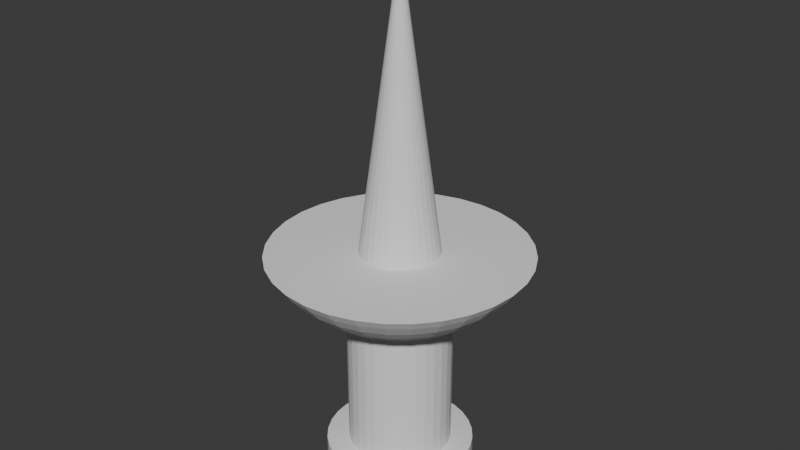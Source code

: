 # Source: Thumb_Tack.blend  (saved by Blender 5.0.119; exported with 4.5.12 LTS)
import bpy
from mathutils import Matrix  # noqa: F401  (used for matrix-valued properties, if any)

bpy.ops.wm.read_factory_settings(use_empty=True)
scene = bpy.context.scene
scene.name = 'Scene'

# ---- collections
col_collection = bpy.data.collections.new('Collection'); scene.collection.children.link(col_collection)

# ---- world
world_world = bpy.data.worlds.new('World'); scene.world = world_world
world_world.use_nodes = True; world_world.node_tree.nodes.clear()
_N = world_world.node_tree.nodes; _L = world_world.node_tree.links
n0 = _N.new('ShaderNodeOutputWorld'); n0.name = 'World Output'; n0.location = (200, 100)
n1 = _N.new('ShaderNodeBackground'); n1.name = 'Background'; n1.location = (-200, 100)
n1.inputs[0].default_value = (0.05088, 0.05088, 0.05088, 1.0)
_L.new(n1.outputs[0], n0.inputs[0])
n0.is_active_output = True
world_world.color = (0.05088, 0.05088, 0.05088)
world_world.sun_shadow_jitter_overblur = 0.0

# ---- meshes
me_cylinder = bpy.data.meshes.new('Cylinder')
me_cylinder.from_pydata([(2.837e-08, 1.0, 2.163), (2.837e-08, 1.0, 2.451), (0.1951, 0.9808, 2.163), (0.1951, 0.9808, 2.451), (0.3827, 0.9239, 2.163), (0.3827, 0.9239, 2.451), (0.5556, 0.8315, 2.163), (0.5556, 0.8315, 2.451), (0.7071, 0.7071, 2.163), (0.7071, 0.7071, 2.451), (0.8315, 0.5556, 2.163), (0.8315, 0.5556, 2.451), (0.9239, 0.3827, 2.163), (0.9239, 0.3827, 2.451), (0.9808, 0.1951, 2.163), (0.9808, 0.1951, 2.451), (1.0, -1.817e-08, 2.163), (1.0, -1.817e-08, 2.451), (0.9808, -0.1951, 2.163), (0.9808, -0.1951, 2.451), (0.9239, -0.3827, 2.163), (0.9239, -0.3827, 2.451), (0.8315, -0.5556, 2.163), (0.8315, -0.5556, 2.451), (0.7071, -0.7071, 2.163), (0.7071, -0.7071, 2.451), (0.5556, -0.8315, 2.163), (0.5556, -0.8315, 2.451), (0.3827, -0.9239, 2.163), (0.3827, -0.9239, 2.451), (0.1951, -0.9808, 2.163), (0.1951, -0.9808, 2.451), (2.837e-08, -1.0, 2.163), (2.837e-08, -1.0, 2.451), (-0.1951, -0.9808, 2.163), (-0.1951, -0.9808, 2.451), (-0.3827, -0.9239, 2.163), (-0.3827, -0.9239, 2.451), (-0.5556, -0.8315, 2.163), (-0.5556, -0.8315, 2.451), (-0.7071, -0.7071, 2.163), (-0.7071, -0.7071, 2.451), (-0.8315, -0.5556, 2.163), (-0.8315, -0.5556, 2.451), (-0.9239, -0.3827, 2.163), (-0.9239, -0.3827, 2.451), (-0.9808, -0.1951, 2.163), (-0.9808, -0.1951, 2.451), (-1.0, -1.817e-08, 2.163), (-1.0, -1.817e-08, 2.451), (-0.9808, 0.1951, 2.163), (-0.9808, 0.1951, 2.451), (-0.9239, 0.3827, 2.163), (-0.9239, 0.3827, 2.451), (-0.8315, 0.5556, 2.163), (-0.8315, 0.5556, 2.451), (-0.7071, 0.7071, 2.163), (-0.7071, 0.7071, 2.451), (-0.5556, 0.8315, 2.163), (-0.5556, 0.8315, 2.451), (-0.3827, 0.9239, 2.163), (-0.3827, 0.9239, 2.451), (-0.1951, 0.9808, 2.163), (-0.1951, 0.9808, 2.451), (2.772e-08, 0.6981, 2.141), (0.1362, 0.6847, 2.141), (0.2672, 0.645, 2.141), (0.3878, 0.5805, 2.141), (0.4936, 0.4936, 2.141), (0.5805, 0.3878, 2.141), (0.645, 0.2672, 2.141), (0.6847, 0.1362, 2.141), (0.6981, -1.133e-08, 2.141), (0.6847, -0.1362, 2.141), (0.645, -0.2672, 2.141), (0.5805, -0.3878, 2.141), (0.4936, -0.4936, 2.141), (0.3878, -0.5805, 2.141), (0.2672, -0.645, 2.141), (0.1362, -0.6847, 2.141), (2.772e-08, -0.6981, 2.141), (-0.1362, -0.6847, 2.141), (-0.2672, -0.645, 2.141), (-0.3878, -0.5805, 2.141), (-0.4936, -0.4936, 2.141), (-0.5805, -0.3878, 2.141), (-0.645, -0.2672, 2.141), (-0.6847, -0.1362, 2.141), (-0.6981, -1.133e-08, 2.141), (-0.6847, 0.1362, 2.141), (-0.645, 0.2672, 2.141), (-0.5805, 0.3878, 2.141), (-0.4936, 0.4936, 2.141), (-0.3878, 0.5805, 2.141), (-0.2672, 0.645, 2.141), (-0.1362, 0.6847, 2.141), (-1.515e-08, 0.6981, 0.1952), (0.1362, 0.6847, 0.1952), (0.2672, 0.645, 0.1952), (0.3878, 0.5805, 0.1952), (0.4936, 0.4936, 0.1952), (0.5805, 0.3878, 0.1952), (0.645, 0.2672, 0.1952), (0.6847, 0.1362, 0.1952), (0.6981, -1.133e-08, 0.1952), (0.6847, -0.1362, 0.1952), (0.645, -0.2672, 0.1952), (0.5805, -0.3878, 0.1952), (0.4936, -0.4936, 0.1952), (0.3878, -0.5805, 0.1952), (0.2672, -0.645, 0.1952), (0.1362, -0.6847, 0.1952), (-1.515e-08, -0.6981, 0.1952), (-0.1362, -0.6847, 0.1952), (-0.2672, -0.645, 0.1952), (-0.3878, -0.5805, 0.1952), (-0.4936, -0.4936, 0.1952), (-0.5805, -0.3878, 0.1952), (-0.645, -0.2672, 0.1952), (-0.6847, -0.1362, 0.1952), (-0.6981, -1.133e-08, 0.1952), (-0.6847, 0.1362, 0.1952), (-0.645, 0.2672, 0.1952), (-0.5805, 0.3878, 0.1952), (-0.4936, 0.4936, 0.1952), (-0.3878, 0.5805, 0.1952), (-0.2672, 0.645, 0.1952), (-0.1362, 0.6847, 0.1952), (-1.532e-08, 0.6981, 0.1903), (0.1362, 0.6847, 0.1903), (0.2672, 0.645, 0.1903), (0.3878, 0.5805, 0.1903), (0.4936, 0.4936, 0.1903), (0.5805, 0.3878, 0.1903), (0.645, 0.2672, 0.1903), (0.6847, 0.1362, 0.1903), (0.6981, -1.133e-08, 0.1903), (0.6847, -0.1362, 0.1903), (0.645, -0.2672, 0.1903), (0.5805, -0.3878, 0.1903), (0.4936, -0.4936, 0.1903), (0.3878, -0.5805, 0.1903), (0.2672, -0.645, 0.1903), (0.1362, -0.6847, 0.1903), (-1.532e-08, -0.6981, 0.1903), (-0.1362, -0.6847, 0.1903), (-0.2672, -0.645, 0.1903), (-0.3878, -0.5805, 0.1903), (-0.4936, -0.4936, 0.1903), (-0.5805, -0.3878, 0.1903), (-0.645, -0.2672, 0.1903), (-0.6847, -0.1362, 0.1903), (-0.6981, -1.133e-08, 0.1903), (-0.6847, 0.1362, 0.1903), (-0.645, 0.2672, 0.1903), (-0.5805, 0.3878, 0.1903), (-0.4936, 0.4936, 0.1903), (-0.3878, 0.5805, 0.1903), (-0.2672, 0.645, 0.1903), (-0.1362, 0.6847, 0.1903), (-8.357e-08, 1.735, -0.6823), (0.3386, 1.702, -0.6823), (0.6641, 1.603, -0.6823), (0.9641, 1.443, -0.6823), (1.227, 1.227, -0.6823), (1.443, 0.9641, -0.6823), (1.603, 0.6641, -0.6823), (1.702, 0.3386, -0.6823), (1.735, -2.055e-08, -0.6823), (1.702, -0.3386, -0.6823), (1.603, -0.6641, -0.6823), (1.443, -0.9641, -0.6823), (1.227, -1.227, -0.6823), (0.9641, -1.443, -0.6823), (0.6641, -1.603, -0.6823), (0.3386, -1.702, -0.6823), (-8.357e-08, -1.735, -0.6823), (-0.3386, -1.702, -0.6823), (-0.6641, -1.603, -0.6823), (-0.9641, -1.443, -0.6823), (-1.227, -1.227, -0.6823), (-1.443, -0.9641, -0.6823), (-1.603, -0.6641, -0.6823), (-1.702, -0.3386, -0.6823), (-1.735, -2.055e-08, -0.6823), (-1.702, 0.3386, -0.6823), (-1.603, 0.6641, -0.6823), (-1.443, 0.9641, -0.6823), (-1.227, 1.227, -0.6823), (-0.9641, 1.443, -0.6823), (-0.6641, 1.603, -0.6823), (-0.3386, 1.702, -0.6823), (-1.368, -0.914, -0.555), (-0.808, -0.5399, 0.04197), (-1.257, -0.8401, -0.3941), (-1.112, -0.743, -0.2242), (-0.9542, -0.6376, -0.07104), (-0.6871, -0.6871, 0.04197), (-1.163, -1.163, -0.555), (-0.8115, -0.8115, -0.07104), (-0.9457, -0.9457, -0.2242), (-1.069, -1.069, -0.3941), (1.645, -1.993e-08, -0.555), (0.9717, -1.406e-08, 0.04197), (1.512, -1.898e-08, -0.3941), (1.337, -1.747e-08, -0.2242), (1.148, -1.573e-08, -0.07104), (0.9531, 0.1896, 0.04197), (1.614, 0.321, -0.555), (1.126, 0.2239, -0.07104), (1.312, 0.2609, -0.2242), (1.483, 0.295, -0.3941), (-1.52, -0.6296, -0.555), (-0.8978, -0.3719, 0.04197), (-1.397, -0.5787, -0.3941), (-1.236, -0.5118, -0.2242), (-1.06, -0.4392, -0.07104), (1.614, -0.321, -0.555), (0.9531, -0.1896, 0.04197), (1.483, -0.295, -0.3941), (1.312, -0.2609, -0.2242), (1.126, -0.2239, -0.07104), (-1.614, -0.321, -0.555), (-0.9531, -0.1896, 0.04197), (-1.483, -0.295, -0.3941), (-1.312, -0.2609, -0.2242), (-1.126, -0.2239, -0.07104), (1.52, -0.6296, -0.555), (0.8978, -0.3719, 0.04197), (1.397, -0.5787, -0.3941), (1.236, -0.5118, -0.2242), (1.06, -0.4392, -0.07104), (-1.645, -1.993e-08, -0.555), (-0.9717, -1.406e-08, 0.04197), (-1.512, -1.898e-08, -0.3941), (-1.337, -1.747e-08, -0.2242), (-1.148, -1.573e-08, -0.07104), (1.368, -0.914, -0.555), (0.808, -0.5399, 0.04197), (1.257, -0.8401, -0.3941), (1.112, -0.743, -0.2242), (0.9542, -0.6376, -0.07104), (-1.614, 0.321, -0.555), (-0.9531, 0.1896, 0.04197), (-1.483, 0.295, -0.3941), (-1.312, 0.2609, -0.2242), (-1.126, 0.2239, -0.07104), (1.163, -1.163, -0.555), (0.6871, -0.6871, 0.04197), (1.069, -1.069, -0.3941), (0.9457, -0.9457, -0.2242), (0.8115, -0.8115, -0.07104), (-1.52, 0.6296, -0.555), (-0.8978, 0.3719, 0.04197), (-1.397, 0.5787, -0.3941), (-1.236, 0.5118, -0.2242), (-1.06, 0.4392, -0.07104), (0.914, -1.368, -0.555), (0.5399, -0.808, 0.04197), (0.8401, -1.257, -0.3941), (0.743, -1.112, -0.2242), (0.6376, -0.9542, -0.07104), (-1.368, 0.914, -0.555), (-0.808, 0.5399, 0.04197), (-1.257, 0.8401, -0.3941), (-1.112, 0.743, -0.2242), (-0.9542, 0.6376, -0.07104), (0.6296, -1.52, -0.555), (0.3719, -0.8978, 0.04197), (0.5787, -1.397, -0.3941), (0.5118, -1.236, -0.2242), (0.4392, -1.06, -0.07104), (0.321, 1.614, -0.555), (0.1896, 0.9531, 0.04197), (0.295, 1.483, -0.3941), (0.2609, 1.312, -0.2242), (0.2239, 1.126, -0.07104), (-3.002e-08, 0.9717, 0.04197), (-7.556e-08, 1.645, -0.555), (-4.02e-08, 1.148, -0.07104), (-5.242e-08, 1.337, -0.2242), (-6.488e-08, 1.512, -0.3941), (-1.163, 1.163, -0.555), (-0.6871, 0.6871, 0.04197), (-1.069, 1.069, -0.3941), (-0.9457, 0.9457, -0.2242), (-0.8115, 0.8115, -0.07104), (0.321, -1.614, -0.555), (0.1896, -0.9531, 0.04197), (0.295, -1.483, -0.3941), (0.2609, -1.312, -0.2242), (0.2239, -1.126, -0.07104), (0.6296, 1.52, -0.555), (0.3719, 0.8978, 0.04197), (0.5787, 1.397, -0.3941), (0.5118, 1.236, -0.2242), (0.4392, 1.06, -0.07104), (-0.914, 1.368, -0.555), (-0.5399, 0.808, 0.04197), (-0.8401, 1.257, -0.3941), (-0.743, 1.112, -0.2242), (-0.6376, 0.9542, -0.07104), (-7.556e-08, -1.645, -0.555), (-3.002e-08, -0.9717, 0.04197), (-6.488e-08, -1.512, -0.3941), (-5.242e-08, -1.337, -0.2242), (-4.02e-08, -1.148, -0.07104), (0.914, 1.368, -0.555), (0.5399, 0.808, 0.04197), (0.8401, 1.257, -0.3941), (0.743, 1.112, -0.2242), (0.6376, 0.9542, -0.07104), (-0.6296, 1.52, -0.555), (-0.3719, 0.8978, 0.04197), (-0.5787, 1.397, -0.3941), (-0.5118, 1.236, -0.2242), (-0.4392, 1.06, -0.07104), (-0.321, -1.614, -0.555), (-0.1896, -0.9531, 0.04197), (-0.295, -1.483, -0.3941), (-0.2609, -1.312, -0.2242), (-0.2239, -1.126, -0.07104), (1.163, 1.163, -0.555), (0.6871, 0.6871, 0.04197), (1.069, 1.069, -0.3941), (0.9457, 0.9457, -0.2242), (0.8115, 0.8115, -0.07104), (-0.321, 1.614, -0.555), (-0.1896, 0.9531, 0.04197), (-0.295, 1.483, -0.3941), (-0.2609, 1.312, -0.2242), (-0.2239, 1.126, -0.07104), (-0.6296, -1.52, -0.555), (-0.3719, -0.8978, 0.04197), (-0.5787, -1.397, -0.3941), (-0.5118, -1.236, -0.2242), (-0.4392, -1.06, -0.07104), (1.368, 0.914, -0.555), (0.808, 0.5399, 0.04197), (1.257, 0.8401, -0.3941), (1.112, 0.743, -0.2242), (0.9542, 0.6376, -0.07104), (-0.914, -1.368, -0.555), (-0.5399, -0.808, 0.04197), (-0.8401, -1.257, -0.3941), (-0.743, -1.112, -0.2242), (-0.6376, -0.9542, -0.07104), (1.52, 0.6296, -0.555), (0.8978, 0.3719, 0.04197), (1.397, 0.5787, -0.3941), (1.236, 0.5118, -0.2242), (1.06, 0.4392, -0.07104), (-7.466e-08, 0.5318, -0.6996), (0.1037, 0.5216, -0.6996), (0.2035, 0.4913, -0.6996), (0.2954, 0.4422, -0.6996), (0.376, 0.376, -0.6996), (0.4422, 0.2954, -0.6996), (0.4913, 0.2035, -0.6996), (0.5216, 0.1037, -0.6996), (0.5318, -5.979e-09, -0.6996), (0.5216, -0.1037, -0.6996), (0.4913, -0.2035, -0.6996), (0.4422, -0.2954, -0.6996), (0.376, -0.376, -0.6996), (0.2954, -0.4422, -0.6996), (0.2035, -0.4913, -0.6996), (0.1037, -0.5216, -0.6996), (-7.466e-08, -0.5318, -0.6996), (-0.1037, -0.5216, -0.6996), (-0.2035, -0.4913, -0.6996), (-0.2954, -0.4422, -0.6996), (-0.376, -0.376, -0.6996), (-0.4422, -0.2954, -0.6996), (-0.4913, -0.2035, -0.6996), (-0.5216, -0.1037, -0.6996), (-0.5318, -5.979e-09, -0.6996), (-0.5216, 0.1037, -0.6996), (-0.4913, 0.2035, -0.6996), (-0.4422, 0.2954, -0.6996), (-0.376, 0.376, -0.6996), (-0.2954, 0.4422, -0.6996), (-0.2035, 0.4913, -0.6996), (-0.1037, 0.5216, -0.6996), (3.111e-07, 0.009048, -4.556), (0.001766, 0.008874, -4.556), (0.003463, 0.008359, -4.556), (0.005027, 0.007523, -4.556), (0.006398, 0.006398, -4.556), (0.007524, 0.005027, -4.556), (0.00836, 0.003463, -4.556), (0.008875, 0.001765, -4.556), (0.009049, 9.873e-09, -4.556), (0.008875, -0.001765, -4.556), (0.00836, -0.003463, -4.556), (0.007524, -0.005027, -4.556), (0.006398, -0.006398, -4.556), (0.005027, -0.007523, -4.556), (0.003463, -0.008359, -4.556), (0.001766, -0.008874, -4.556), (3.111e-07, -0.009048, -4.556), (-0.001765, -0.008874, -4.556), (-0.003462, -0.008359, -4.556), (-0.005027, -0.007523, -4.556), (-0.006398, -0.006398, -4.556), (-0.007523, -0.005027, -4.556), (-0.008359, -0.003463, -4.556), (-0.008874, -0.001765, -4.556), (-0.009048, 9.873e-09, -4.556), (-0.008874, 0.001765, -4.556), (-0.008359, 0.003463, -4.556), (-0.007523, 0.005027, -4.556), (-0.006398, 0.006398, -4.556), (-0.005027, 0.007523, -4.556), (-0.003462, 0.008359, -4.556), (-0.001765, 0.008874, -4.556)], [], [(0, 1, 3, 2), (2, 3, 5, 4), (4, 5, 7, 6), (6, 7, 9, 8), (8, 9, 11, 10), (10, 11, 13, 12), (12, 13, 15, 14), (14, 15, 17, 16), (16, 17, 19, 18), (18, 19, 21, 20), (20, 21, 23, 22), (22, 23, 25, 24), (24, 25, 27, 26), (26, 27, 29, 28), (28, 29, 31, 30), (30, 31, 33, 32), (32, 33, 35, 34), (34, 35, 37, 36), (36, 37, 39, 38), (38, 39, 41, 40), (40, 41, 43, 42), (42, 43, 45, 44), (44, 45, 47, 46), (46, 47, 49, 48), (48, 49, 51, 50), (50, 51, 53, 52), (52, 53, 55, 54), (54, 55, 57, 56), (56, 57, 59, 58), (58, 59, 61, 60), (3, 1, 63, 61, 59, 57, 55, 53, 51, 49, 47, 45, 43, 41, 39, 37, 35, 33, 31, 29, 27, 25, 23, 21, 19, 17, 15, 13, 11, 9, 7, 5), (60, 61, 63, 62), (62, 63, 1, 0), (18, 20, 74, 73), (79, 80, 112, 111), (36, 38, 83, 82), (54, 56, 92, 91), (10, 12, 70, 69), (28, 30, 79, 78), (46, 48, 88, 87), (2, 4, 66, 65), (20, 22, 75, 74), (38, 40, 84, 83), (56, 58, 93, 92), (12, 14, 71, 70), (30, 32, 80, 79), (48, 50, 89, 88), (4, 6, 67, 66), (22, 24, 76, 75), (40, 42, 85, 84), (58, 60, 94, 93), (14, 16, 72, 71), (32, 34, 81, 80), (50, 52, 90, 89), (6, 8, 68, 67), (24, 26, 77, 76), (42, 44, 86, 85), (60, 62, 95, 94), (16, 18, 73, 72), (34, 36, 82, 81), (52, 54, 91, 90), (8, 10, 69, 68), (26, 28, 78, 77), (44, 46, 87, 86), (0, 2, 65, 64), (62, 0, 64, 95), (126, 127, 159, 158), (66, 67, 99, 98), (93, 94, 126, 125), (80, 81, 113, 112), (67, 68, 100, 99), (94, 95, 127, 126), (81, 82, 114, 113), (68, 69, 101, 100), (95, 64, 96, 127), (82, 83, 115, 114), (69, 70, 102, 101), (83, 84, 116, 115), (70, 71, 103, 102), (84, 85, 117, 116), (71, 72, 104, 103), (85, 86, 118, 117), (72, 73, 105, 104), (86, 87, 119, 118), (73, 74, 106, 105), (87, 88, 120, 119), (74, 75, 107, 106), (88, 89, 121, 120), (75, 76, 108, 107), (89, 90, 122, 121), (76, 77, 109, 108), (90, 91, 123, 122), (77, 78, 110, 109), (64, 65, 97, 96), (91, 92, 124, 123), (78, 79, 111, 110), (65, 66, 98, 97), (92, 93, 125, 124), (113, 114, 146, 145), (100, 101, 133, 132), (127, 96, 128, 159), (114, 115, 147, 146), (101, 102, 134, 133), (115, 116, 148, 147), (102, 103, 135, 134), (116, 117, 149, 148), (103, 104, 136, 135), (117, 118, 150, 149), (104, 105, 137, 136), (118, 119, 151, 150), (105, 106, 138, 137), (119, 120, 152, 151), (106, 107, 139, 138), (120, 121, 153, 152), (107, 108, 140, 139), (121, 122, 154, 153), (108, 109, 141, 140), (122, 123, 155, 154), (109, 110, 142, 141), (96, 97, 129, 128), (123, 124, 156, 155), (110, 111, 143, 142), (97, 98, 130, 129), (124, 125, 157, 156), (111, 112, 144, 143), (98, 99, 131, 130), (125, 126, 158, 157), (112, 113, 145, 144), (99, 100, 132, 131), (174, 175, 367, 366), (208, 347, 349, 211), (211, 349, 350, 210), (210, 350, 351, 209), (209, 351, 348, 207), (198, 342, 344, 201), (201, 344, 345, 200), (200, 345, 346, 199), (199, 346, 343, 197), (347, 337, 339, 349), (349, 339, 340, 350), (350, 340, 341, 351), (351, 341, 338, 348), (342, 332, 334, 344), (344, 334, 335, 345), (345, 335, 336, 346), (346, 336, 333, 343), (278, 327, 329, 281), (281, 329, 330, 280), (280, 330, 331, 279), (279, 331, 328, 277), (337, 322, 324, 339), (339, 324, 325, 340), (340, 325, 326, 341), (341, 326, 323, 338), (332, 317, 319, 334), (334, 319, 320, 335), (335, 320, 321, 336), (336, 321, 318, 333), (327, 312, 314, 329), (329, 314, 315, 330), (330, 315, 316, 331), (331, 316, 313, 328), (322, 307, 309, 324), (324, 309, 310, 325), (325, 310, 311, 326), (326, 311, 308, 323), (317, 302, 304, 319), (319, 304, 305, 320), (320, 305, 306, 321), (321, 306, 303, 318), (312, 297, 299, 314), (314, 299, 300, 315), (315, 300, 301, 316), (316, 301, 298, 313), (307, 292, 294, 309), (309, 294, 295, 310), (310, 295, 296, 311), (311, 296, 293, 308), (302, 287, 289, 304), (304, 289, 290, 305), (305, 290, 291, 306), (306, 291, 288, 303), (297, 282, 284, 299), (299, 284, 285, 300), (300, 285, 286, 301), (301, 286, 283, 298), (292, 272, 274, 294), (294, 274, 275, 295), (295, 275, 276, 296), (296, 276, 273, 293), (287, 267, 269, 289), (289, 269, 270, 290), (290, 270, 271, 291), (291, 271, 268, 288), (282, 262, 264, 284), (284, 264, 265, 285), (285, 265, 266, 286), (286, 266, 263, 283), (272, 278, 281, 274), (274, 281, 280, 275), (275, 280, 279, 276), (276, 279, 277, 273), (267, 257, 259, 269), (269, 259, 260, 270), (270, 260, 261, 271), (271, 261, 258, 268), (262, 252, 254, 264), (264, 254, 255, 265), (265, 255, 256, 266), (266, 256, 253, 263), (257, 247, 249, 259), (259, 249, 250, 260), (260, 250, 251, 261), (261, 251, 248, 258), (252, 242, 244, 254), (254, 244, 245, 255), (255, 245, 246, 256), (256, 246, 243, 253), (247, 237, 239, 249), (249, 239, 240, 250), (250, 240, 241, 251), (251, 241, 238, 248), (242, 232, 234, 244), (244, 234, 235, 245), (245, 235, 236, 246), (246, 236, 233, 243), (237, 227, 229, 239), (239, 229, 230, 240), (240, 230, 231, 241), (241, 231, 228, 238), (232, 222, 224, 234), (234, 224, 225, 235), (235, 225, 226, 236), (236, 226, 223, 233), (227, 217, 219, 229), (229, 219, 220, 230), (230, 220, 221, 231), (231, 221, 218, 228), (222, 212, 214, 224), (224, 214, 215, 225), (225, 215, 216, 226), (226, 216, 213, 223), (217, 202, 204, 219), (219, 204, 205, 220), (220, 205, 206, 221), (221, 206, 203, 218), (212, 192, 194, 214), (214, 194, 195, 215), (215, 195, 196, 216), (216, 196, 193, 213), (202, 208, 211, 204), (204, 211, 210, 205), (205, 210, 209, 206), (206, 209, 207, 203), (192, 198, 201, 194), (194, 201, 200, 195), (195, 200, 199, 196), (196, 199, 197, 193), (192, 212, 182, 181), (148, 149, 193, 197), (198, 192, 181, 180), (149, 150, 213, 193), (342, 198, 180, 179), (147, 148, 197, 343), (202, 217, 169, 168), (135, 136, 203, 207), (208, 202, 168, 167), (136, 137, 218, 203), (347, 208, 167, 166), (134, 135, 207, 348), (212, 222, 183, 182), (150, 151, 223, 213), (217, 227, 170, 169), (137, 138, 228, 218), (222, 232, 184, 183), (151, 152, 233, 223), (227, 237, 171, 170), (138, 139, 238, 228), (232, 242, 185, 184), (152, 153, 243, 233), (237, 247, 172, 171), (139, 140, 248, 238), (242, 252, 186, 185), (153, 154, 253, 243), (247, 257, 173, 172), (140, 141, 258, 248), (252, 262, 187, 186), (154, 155, 263, 253), (257, 267, 174, 173), (141, 142, 268, 258), (262, 282, 188, 187), (155, 156, 283, 263), (267, 287, 175, 174), (142, 143, 288, 268), (272, 292, 162, 161), (128, 129, 273, 277), (278, 272, 161, 160), (129, 130, 293, 273), (327, 278, 160, 191), (159, 128, 277, 328), (282, 297, 189, 188), (156, 157, 298, 283), (287, 302, 176, 175), (143, 144, 303, 288), (292, 307, 163, 162), (130, 131, 308, 293), (297, 312, 190, 189), (157, 158, 313, 298), (302, 317, 177, 176), (144, 145, 318, 303), (307, 322, 164, 163), (131, 132, 323, 308), (312, 327, 191, 190), (158, 159, 328, 313), (317, 332, 178, 177), (145, 146, 333, 318), (322, 337, 165, 164), (132, 133, 338, 323), (332, 342, 179, 178), (146, 147, 343, 333), (337, 347, 166, 165), (133, 134, 348, 338), (371, 372, 404, 403), (161, 162, 354, 353), (188, 189, 381, 380), (175, 176, 368, 367), (162, 163, 355, 354), (189, 190, 382, 381), (176, 177, 369, 368), (163, 164, 356, 355), (190, 191, 383, 382), (177, 178, 370, 369), (164, 165, 357, 356), (191, 160, 352, 383), (178, 179, 371, 370), (165, 166, 358, 357), (179, 180, 372, 371), (166, 167, 359, 358), (180, 181, 373, 372), (167, 168, 360, 359), (181, 182, 374, 373), (168, 169, 361, 360), (182, 183, 375, 374), (169, 170, 362, 361), (183, 184, 376, 375), (170, 171, 363, 362), (184, 185, 377, 376), (171, 172, 364, 363), (185, 186, 378, 377), (172, 173, 365, 364), (186, 187, 379, 378), (173, 174, 366, 365), (160, 161, 353, 352), (187, 188, 380, 379), (384, 385, 386, 387, 388, 389, 390, 391, 392, 393, 394, 395, 396, 397, 398, 399, 400, 401, 402, 403, 404, 405, 406, 407, 408, 409, 410, 411, 412, 413, 414, 415), (358, 359, 391, 390), (372, 373, 405, 404), (359, 360, 392, 391), (373, 374, 406, 405), (360, 361, 393, 392), (374, 375, 407, 406), (361, 362, 394, 393), (375, 376, 408, 407), (362, 363, 395, 394), (376, 377, 409, 408), (363, 364, 396, 395), (377, 378, 410, 409), (364, 365, 397, 396), (378, 379, 411, 410), (365, 366, 398, 397), (352, 353, 385, 384), (379, 380, 412, 411), (366, 367, 399, 398), (353, 354, 386, 385), (380, 381, 413, 412), (367, 368, 400, 399), (354, 355, 387, 386), (381, 382, 414, 413), (368, 369, 401, 400), (355, 356, 388, 387), (382, 383, 415, 414), (369, 370, 402, 401), (356, 357, 389, 388), (383, 352, 384, 415), (370, 371, 403, 402), (357, 358, 390, 389)])
_uv = me_cylinder.uv_layers.new(name='UVMap')
_uv.uv.foreach_set('vector', [1.0, 0.5, 1.0, 1.0, 0.9688, 1.0, 0.9688, 0.5, 0.9688, 0.5, 0.9688, 1.0, 0.9375, 1.0, 0.9375, 0.5, 0.9375, 0.5, 0.9375, 1.0, 0.9062, 1.0, 0.9062, 0.5, 0.9062, 0.5, 0.9062, 1.0, 0.875, 1.0, 0.875, 0.5, 0.875, 0.5, 0.875, 1.0, 0.8438, 1.0, 0.8438, 0.5, 0.8438, 0.5, 0.8438, 1.0, 0.8125, 1.0, 0.8125, 0.5, 0.8125, 0.5, 0.8125, 1.0, 0.7812, 1.0, 0.7812, 0.5, 0.7812, 0.5, 0.7812, 1.0, 0.75, 1.0, 0.75, 0.5, 0.75, 0.5, 0.75, 1.0, 0.7188, 1.0, 0.7188, 0.5, 0.7188, 0.5, 0.7188, 1.0, 0.6875, 1.0, 0.6875, 0.5, 0.6875, 0.5, 0.6875, 1.0, 0.6562, 1.0, 0.6562, 0.5, 0.6562, 0.5, 0.6562, 1.0, 0.625, 1.0, 0.625, 0.5, 0.625, 0.5, 0.625, 1.0, 0.5938, 1.0, 0.5938, 0.5, 0.5938, 0.5, 0.5938, 1.0, 0.5625, 1.0, 0.5625, 0.5, 0.5625, 0.5, 0.5625, 1.0, 0.5312, 1.0, 0.5312, 0.5, 0.5312, 0.5, 0.5312, 1.0, 0.5, 1.0, 0.5, 0.5, 0.5, 0.5, 0.5, 1.0, 0.4688, 1.0, 0.4688, 0.5, 0.4688, 0.5, 0.4688, 1.0, 0.4375, 1.0, 0.4375, 0.5, 0.4375, 0.5, 0.4375, 1.0, 0.4062, 1.0, 0.4062, 0.5, 0.4062, 0.5, 0.4062, 1.0, 0.375, 1.0, 0.375, 0.5, 0.375, 0.5, 0.375, 1.0, 0.3438, 1.0, 0.3438, 0.5, 0.3438, 0.5, 0.3438, 1.0, 0.3125, 1.0, 0.3125, 0.5, 0.3125, 0.5, 0.3125, 1.0, 0.2812, 1.0, 0.2812, 0.5, 0.2812, 0.5, 0.2812, 1.0, 0.25, 1.0, 0.25, 0.5, 0.25, 0.5, 0.25, 1.0, 0.2188, 1.0, 0.2188, 0.5, 0.2188, 0.5, 0.2188, 1.0, 0.1875, 1.0, 0.1875, 0.5, 0.1875, 0.5, 0.1875, 1.0, 0.1562, 1.0, 0.1562, 0.5, 0.1562, 0.5, 0.1562, 1.0, 0.125, 1.0, 0.125, 0.5, 0.125, 0.5, 0.125, 1.0, 0.09375, 1.0, 0.09375, 0.5, 0.09375, 0.5, 0.09375, 1.0, 0.0625, 1.0, 0.0625, 0.5, 0.2968, 0.4854, 0.25, 0.49, 0.2032, 0.4854, 0.1582, 0.4717, 0.1167, 0.4496, 0.08029, 0.4197, 0.05045, 0.3833, 0.02827, 0.3418, 0.01461, 0.2968, 0.01, 0.25, 0.01461, 0.2032, 0.02827, 0.1582, 0.05045, 0.1167, 0.08029, 0.08029, 0.1167, 0.05045, 0.1582, 0.02827, 0.2032, 0.01461, 0.25, 0.01, 0.2968, 0.01461, 0.3418, 0.02827, 0.3833, 0.05045, 0.4197, 0.08029, 0.4496, 0.1167, 0.4717, 0.1582, 0.4854, 0.2032, 0.49, 0.25, 0.4854, 0.2968, 0.4717, 0.3418, 0.4496, 0.3833, 0.4197, 0.4197, 0.3833, 0.4496, 0.3418, 0.4717, 0.0625, 0.5, 0.0625, 1.0, 0.03125, 1.0, 0.03125, 0.5, 0.03125, 0.5, 0.03125, 1.0, 0.0, 1.0, 0.0, 0.5, 0.7188, 0.5, 0.6875, 0.5, 0.6875, 0.5, 0.7188, 0.5, 0.5312, 0.5, 0.5, 0.5, 0.5, 0.5, 0.5312, 0.5, 0.4375, 0.5, 0.4062, 0.5, 0.4062, 0.5, 0.4375, 0.5, 0.1562, 0.5, 0.125, 0.5, 0.125, 0.5, 0.1562, 0.5, 0.8438, 0.5, 0.8125, 0.5, 0.8125, 0.5, 0.8438, 0.5, 0.5625, 0.5, 0.5312, 0.5, 0.5312, 0.5, 0.5625, 0.5, 0.2812, 0.5, 0.25, 0.5, 0.25, 0.5, 0.2812, 0.5, 0.9688, 0.5, 0.9375, 0.5, 0.9375, 0.5, 0.9688, 0.5, 0.6875, 0.5, 0.6562, 0.5, 0.6562, 0.5, 0.6875, 0.5, 0.4062, 0.5, 0.375, 0.5, 0.375, 0.5, 0.4062, 0.5, 0.125, 0.5, 0.09375, 0.5, 0.09375, 0.5, 0.125, 0.5, 0.8125, 0.5, 0.7812, 0.5, 0.7812, 0.5, 0.8125, 0.5, 0.5312, 0.5, 0.5, 0.5, 0.5, 0.5, 0.5312, 0.5, 0.25, 0.5, 0.2188, 0.5, 0.2188, 0.5, 0.25, 0.5, 0.9375, 0.5, 0.9062, 0.5, 0.9062, 0.5, 0.9375, 0.5, 0.6562, 0.5, 0.625, 0.5, 0.625, 0.5, 0.6562, 0.5, 0.375, 0.5, 0.3438, 0.5, 0.3438, 0.5, 0.375, 0.5, 0.09375, 0.5, 0.0625, 0.5, 0.0625, 0.5, 0.09375, 0.5, 0.7812, 0.5, 0.75, 0.5, 0.75, 0.5, 0.7812, 0.5, 0.5, 0.5, 0.4688, 0.5, 0.4688, 0.5, 0.5, 0.5, 0.2188, 0.5, 0.1875, 0.5, 0.1875, 0.5, 0.2188, 0.5, 0.9062, 0.5, 0.875, 0.5, 0.875, 0.5, 0.9062, 0.5, 0.625, 0.5, 0.5938, 0.5, 0.5938, 0.5, 0.625, 0.5, 0.3438, 0.5, 0.3125, 0.5, 0.3125, 0.5, 0.3438, 0.5, 0.0625, 0.5, 0.03125, 0.5, 0.03125, 0.5, 0.0625, 0.5, 0.75, 0.5, 0.7188, 0.5, 0.7188, 0.5, 0.75, 0.5, 0.4688, 0.5, 0.4375, 0.5, 0.4375, 0.5, 0.4688, 0.5, 0.1875, 0.5, 0.1562, 0.5, 0.1562, 0.5, 0.1875, 0.5, 0.875, 0.5, 0.8438, 0.5, 0.8438, 0.5, 0.875, 0.5, 0.5938, 0.5, 0.5625, 0.5, 0.5625, 0.5, 0.5938, 0.5, 0.3125, 0.5, 0.2812, 0.5, 0.2812, 0.5, 0.3125, 0.5, 1.0, 0.5, 0.9688, 0.5, 0.9688, 0.5, 1.0, 0.5, 0.03125, 0.5, 0.0, 0.5, 0.0, 0.5, 0.03125, 0.5, 0.0625, 0.5, 0.03125, 0.5, 0.03125, 0.5, 0.0625, 0.5, 0.9375, 0.5, 0.9062, 0.5, 0.9062, 0.5, 0.9375, 0.5, 0.09375, 0.5, 0.0625, 0.5, 0.0625, 0.5, 0.09375, 0.5, 0.5, 0.5, 0.4688, 0.5, 0.4688, 0.5, 0.5, 0.5, 0.9062, 0.5, 0.875, 0.5, 0.875, 0.5, 0.9062, 0.5, 0.0625, 0.5, 0.03125, 0.5, 0.03125, 0.5, 0.0625, 0.5, 0.4688, 0.5, 0.4375, 0.5, 0.4375, 0.5, 0.4688, 0.5, 0.875, 0.5, 0.8438, 0.5, 0.8438, 0.5, 0.875, 0.5, 0.03125, 0.5, 0.0, 0.5, 0.0, 0.5, 0.03125, 0.5, 0.4375, 0.5, 0.4062, 0.5, 0.4062, 0.5, 0.4375, 0.5, 0.8438, 0.5, 0.8125, 0.5, 0.8125, 0.5, 0.8438, 0.5, 0.4062, 0.5, 0.375, 0.5, 0.375, 0.5, 0.4062, 0.5, 0.8125, 0.5, 0.7812, 0.5, 0.7812, 0.5, 0.8125, 0.5, 0.375, 0.5, 0.3438, 0.5, 0.3438, 0.5, 0.375, 0.5, 0.7812, 0.5, 0.75, 0.5, 0.75, 0.5, 0.7812, 0.5, 0.3438, 0.5, 0.3125, 0.5, 0.3125, 0.5, 0.3438, 0.5, 0.75, 0.5, 0.7188, 0.5, 0.7188, 0.5, 0.75, 0.5, 0.3125, 0.5, 0.2812, 0.5, 0.2812, 0.5, 0.3125, 0.5, 0.7188, 0.5, 0.6875, 0.5, 0.6875, 0.5, 0.7188, 0.5, 0.2812, 0.5, 0.25, 0.5, 0.25, 0.5, 0.2812, 0.5, 0.6875, 0.5, 0.6562, 0.5, 0.6562, 0.5, 0.6875, 0.5, 0.25, 0.5, 0.2188, 0.5, 0.2188, 0.5, 0.25, 0.5, 0.6562, 0.5, 0.625, 0.5, 0.625, 0.5, 0.6562, 0.5, 0.2188, 0.5, 0.1875, 0.5, 0.1875, 0.5, 0.2188, 0.5, 0.625, 0.5, 0.5938, 0.5, 0.5938, 0.5, 0.625, 0.5, 0.1875, 0.5, 0.1562, 0.5, 0.1562, 0.5, 0.1875, 0.5, 0.5938, 0.5, 0.5625, 0.5, 0.5625, 0.5, 0.5938, 0.5, 1.0, 0.5, 0.9688, 0.5, 0.9688, 0.5, 1.0, 0.5, 0.1562, 0.5, 0.125, 0.5, 0.125, 0.5, 0.1562, 0.5, 0.5625, 0.5, 0.5312, 0.5, 0.5312, 0.5, 0.5625, 0.5, 0.9688, 0.5, 0.9375, 0.5, 0.9375, 0.5, 0.9688, 0.5, 0.125, 0.5, 0.09375, 0.5, 0.09375, 0.5, 0.125, 0.5, 0.4688, 0.5, 0.4375, 0.5, 0.4375, 0.5, 0.4688, 0.5, 0.875, 0.5, 0.8438, 0.5, 0.8438, 0.5, 0.875, 0.5, 0.03125, 0.5, 0.0, 0.5, 0.0, 0.5, 0.03125, 0.5, 0.4375, 0.5, 0.4062, 0.5, 0.4062, 0.5, 0.4375, 0.5, 0.8438, 0.5, 0.8125, 0.5, 0.8125, 0.5, 0.8438, 0.5, 0.4062, 0.5, 0.375, 0.5, 0.375, 0.5, 0.4062, 0.5, 0.8125, 0.5, 0.7812, 0.5, 0.7812, 0.5, 0.8125, 0.5, 0.375, 0.5, 0.3438, 0.5, 0.3438, 0.5, 0.375, 0.5, 0.7812, 0.5, 0.75, 0.5, 0.75, 0.5, 0.7812, 0.5, 0.3438, 0.5, 0.3125, 0.5, 0.3125, 0.5, 0.3438, 0.5, 0.75, 0.5, 0.7188, 0.5, 0.7188, 0.5, 0.75, 0.5, 0.3125, 0.5, 0.2812, 0.5, 0.2812, 0.5, 0.3125, 0.5, 0.7188, 0.5, 0.6875, 0.5, 0.6875, 0.5, 0.7188, 0.5, 0.2812, 0.5, 0.25, 0.5, 0.25, 0.5, 0.2812, 0.5, 0.6875, 0.5, 0.6562, 0.5, 0.6562, 0.5, 0.6875, 0.5, 0.25, 0.5, 0.2188, 0.5, 0.2188, 0.5, 0.25, 0.5, 0.6562, 0.5, 0.625, 0.5, 0.625, 0.5, 0.6562, 0.5, 0.2188, 0.5, 0.1875, 0.5, 0.1875, 0.5, 0.2188, 0.5, 0.625, 0.5, 0.5938, 0.5, 0.5938, 0.5, 0.625, 0.5, 0.1875, 0.5, 0.1562, 0.5, 0.1562, 0.5, 0.1875, 0.5, 0.5938, 0.5, 0.5625, 0.5, 0.5625, 0.5, 0.5938, 0.5, 1.0, 0.5, 0.9688, 0.5, 0.9688, 0.5, 1.0, 0.5, 0.1562, 0.5, 0.125, 0.5, 0.125, 0.5, 0.1562, 0.5, 0.5625, 0.5, 0.5312, 0.5, 0.5312, 0.5, 0.5625, 0.5, 0.9688, 0.5, 0.9375, 0.5, 0.9375, 0.5, 0.9688, 0.5, 0.125, 0.5, 0.09375, 0.5, 0.09375, 0.5, 0.125, 0.5, 0.5312, 0.5, 0.5, 0.5, 0.5, 0.5, 0.5312, 0.5, 0.9375, 0.5, 0.9062, 0.5, 0.9062, 0.5, 0.9375, 0.5, 0.09375, 0.5, 0.0625, 0.5, 0.0625, 0.5, 0.09375, 0.5, 0.5, 0.5, 0.4688, 0.5, 0.4688, 0.5, 0.5, 0.5, 0.9062, 0.5, 0.875, 0.5, 0.875, 0.5, 0.9062, 0.5, 0.5625, 0.5, 0.5312, 0.5, 0.5312, 0.5, 0.5625, 0.5, 0.7812, 0.5, 0.8125, 0.5, 0.8125, 0.5, 0.7812, 0.5, 0.7812, 0.5, 0.8125, 0.5, 0.8125, 0.5, 0.7812, 0.5, 0.7812, 0.5, 0.8125, 0.5, 0.8125, 0.5, 0.7812, 0.5, 0.7812, 0.5, 0.8125, 0.5, 0.8125, 0.5, 0.7812, 0.5, 0.375, 0.5, 0.4062, 0.5, 0.4062, 0.5, 0.375, 0.5, 0.375, 0.5, 0.4062, 0.5, 0.4062, 0.5, 0.375, 0.5, 0.375, 0.5, 0.4062, 0.5, 0.4062, 0.5, 0.375, 0.5, 0.375, 0.5, 0.4062, 0.5, 0.4062, 0.5, 0.375, 0.5, 0.8125, 0.5, 0.8438, 0.5, 0.8437, 0.5, 0.8125, 0.5, 0.8125, 0.5, 0.8437, 0.5, 0.8438, 0.5, 0.8125, 0.5, 0.8125, 0.5, 0.8438, 0.5, 0.8438, 0.5, 0.8125, 0.5, 0.8125, 0.5, 0.8438, 0.5, 0.8438, 0.5, 0.8125, 0.5, 0.4062, 0.5, 0.4375, 0.5, 0.4375, 0.5, 0.4062, 0.5, 0.4062, 0.5, 0.4375, 0.5, 0.4375, 0.5, 0.4062, 0.5, 0.4062, 0.5, 0.4375, 0.5, 0.4375, 0.5, 0.4062, 0.5, 0.4062, 0.5, 0.4375, 0.5, 0.4375, 0.5, 0.4062, 0.5, 0.0, 0.5, 0.03125, 0.5, 0.03125, 0.5, 0.0001295, 0.5, 0.0001295, 0.5, 0.03125, 0.5, 0.03125, 0.5, 0.0004639, 0.5, 0.0004639, 0.5, 0.03125, 0.5, 0.03125, 0.5, 0.0001022, 0.5, 0.0001022, 0.5, 0.03125, 0.5, 0.03125, 0.5, 0.0, 0.5, 0.8438, 0.5, 0.875, 0.5, 0.875, 0.5, 0.8437, 0.5, 0.8437, 0.5, 0.875, 0.5, 0.875, 0.5, 0.8438, 0.5, 0.8438, 0.5, 0.875, 0.5, 0.875, 0.5, 0.8438, 0.5, 0.8438, 0.5, 0.875, 0.5, 0.875, 0.5, 0.8438, 0.5, 0.4375, 0.5, 0.4688, 0.5, 0.4688, 0.5, 0.4375, 0.5, 0.4375, 0.5, 0.4688, 0.5, 0.4687, 0.5, 0.4375, 0.5, 0.4375, 0.5, 0.4687, 0.5, 0.4688, 0.5, 0.4375, 0.5, 0.4375, 0.5, 0.4688, 0.5, 0.4688, 0.5, 0.4375, 0.5, 0.03125, 0.5, 0.0625, 0.5, 0.0625, 0.5, 0.03125, 0.5, 0.03125, 0.5, 0.0625, 0.5, 0.0625, 0.5, 0.03125, 0.5, 0.03125, 0.5, 0.0625, 0.5, 0.0625, 0.5, 0.03125, 0.5, 0.03125, 0.5, 0.0625, 0.5, 0.0625, 0.5, 0.03125, 0.5, 0.875, 0.5, 0.9062, 0.5, 0.9062, 0.5, 0.875, 0.5, 0.875, 0.5, 0.9062, 0.5, 0.9062, 0.5, 0.875, 0.5, 0.875, 0.5, 0.9062, 0.5, 0.9062, 0.5, 0.875, 0.5, 0.875, 0.5, 0.9062, 0.5, 0.9062, 0.5, 0.875, 0.5, 0.4688, 0.5, 0.5, 0.5, 0.5, 0.5, 0.4688, 0.5, 0.4688, 0.5, 0.5, 0.5, 0.5, 0.5, 0.4687, 0.5, 0.4687, 0.5, 0.5, 0.5, 0.5, 0.5, 0.4688, 0.5, 0.4688, 0.5, 0.5, 0.5, 0.5, 0.5, 0.4688, 0.5, 0.0625, 0.5, 0.09375, 0.5, 0.09375, 0.5, 0.0625, 0.5, 0.0625, 0.5, 0.09375, 0.5, 0.09375, 0.5, 0.0625, 0.5, 0.0625, 0.5, 0.09375, 0.5, 0.09375, 0.5, 0.0625, 0.5, 0.0625, 0.5, 0.09375, 0.5, 0.09375, 0.5, 0.0625, 0.5, 0.9062, 0.5, 0.9375, 0.5, 0.9375, 0.5, 0.9062, 0.5, 0.9062, 0.5, 0.9375, 0.5, 0.9375, 0.5, 0.9062, 0.5, 0.9062, 0.5, 0.9375, 0.5, 0.9375, 0.5, 0.9062, 0.5, 0.9062, 0.5, 0.9375, 0.5, 0.9375, 0.5, 0.9062, 0.5, 0.5, 0.5, 0.5312, 0.5, 0.5313, 0.5, 0.5, 0.5, 0.5, 0.5, 0.5313, 0.5, 0.5312, 0.5, 0.5, 0.5, 0.5, 0.5, 0.5312, 0.5, 0.5312, 0.5, 0.5, 0.5, 0.5, 0.5, 0.5312, 0.5, 0.5312, 0.5, 0.5, 0.5, 0.09375, 0.5, 0.125, 0.5, 0.125, 0.5, 0.09375, 0.5, 0.09375, 0.5, 0.125, 0.5, 0.125, 0.5, 0.09375, 0.5, 0.09375, 0.5, 0.125, 0.5, 0.125, 0.5, 0.09375, 0.5, 0.09375, 0.5, 0.125, 0.5, 0.125, 0.5, 0.09375, 0.5, 0.9375, 0.5, 0.9688, 0.5, 0.9687, 0.5, 0.9375, 0.5, 0.9375, 0.5, 0.9687, 0.5, 0.9687, 0.5, 0.9375, 0.5, 0.9375, 0.5, 0.9687, 0.5, 0.9688, 0.5, 0.9375, 0.5, 0.9375, 0.5, 0.9688, 0.5, 0.9687, 0.5, 0.9375, 0.5, 0.5312, 0.5, 0.5625, 0.5, 0.5625, 0.5, 0.5313, 0.5, 0.5313, 0.5, 0.5625, 0.5, 0.5625, 0.5, 0.5312, 0.5, 0.5312, 0.5, 0.5625, 0.5, 0.5625, 0.5, 0.5312, 0.5, 0.5312, 0.5, 0.5625, 0.5, 0.5625, 0.5, 0.5312, 0.5, 0.125, 0.5, 0.1562, 0.5, 0.1562, 0.5, 0.125, 0.5, 0.125, 0.5, 0.1562, 0.5, 0.1562, 0.5, 0.125, 0.5, 0.125, 0.5, 0.1562, 0.5, 0.1563, 0.5, 0.125, 0.5, 0.125, 0.5, 0.1563, 0.5, 0.1562, 0.5, 0.125, 0.5, 0.9688, 0.5, 1.0, 0.5, 0.9999, 0.5, 0.9687, 0.5, 0.9687, 0.5, 0.9999, 0.5, 0.9995, 0.5, 0.9687, 0.5, 0.9687, 0.5, 0.9995, 0.5, 0.9999, 0.5, 0.9688, 0.5, 0.9688, 0.5, 0.9999, 0.5, 1.0, 0.5, 0.9687, 0.5, 0.5625, 0.5, 0.5938, 0.5, 0.5938, 0.5, 0.5625, 0.5, 0.5625, 0.5, 0.5938, 0.5, 0.5938, 0.5, 0.5625, 0.5, 0.5625, 0.5, 0.5938, 0.5, 0.5938, 0.5, 0.5625, 0.5, 0.5625, 0.5, 0.5938, 0.5, 0.5938, 0.5, 0.5625, 0.5, 0.1562, 0.5, 0.1875, 0.5, 0.1875, 0.5, 0.1562, 0.5, 0.1562, 0.5, 0.1875, 0.5, 0.1875, 0.5, 0.1562, 0.5, 0.1562, 0.5, 0.1875, 0.5, 0.1875, 0.5, 0.1563, 0.5, 0.1563, 0.5, 0.1875, 0.5, 0.1875, 0.5, 0.1562, 0.5, 0.5938, 0.5, 0.625, 0.5, 0.625, 0.5, 0.5938, 0.5, 0.5938, 0.5, 0.625, 0.5, 0.625, 0.5, 0.5938, 0.5, 0.5938, 0.5, 0.625, 0.5, 0.625, 0.5, 0.5938, 0.5, 0.5938, 0.5, 0.625, 0.5, 0.625, 0.5, 0.5938, 0.5, 0.1875, 0.5, 0.2188, 0.5, 0.2188, 0.5, 0.1875, 0.5, 0.1875, 0.5, 0.2188, 0.5, 0.2188, 0.5, 0.1875, 0.5, 0.1875, 0.5, 0.2188, 0.5, 0.2188, 0.5, 0.1875, 0.5, 0.1875, 0.5, 0.2188, 0.5, 0.2188, 0.5, 0.1875, 0.5, 0.625, 0.5, 0.6562, 0.5, 0.6563, 0.5, 0.625, 0.5, 0.625, 0.5, 0.6563, 0.5, 0.6563, 0.5, 0.625, 0.5, 0.625, 0.5, 0.6563, 0.5, 0.6562, 0.5, 0.625, 0.5, 0.625, 0.5, 0.6562, 0.5, 0.6562, 0.5, 0.625, 0.5, 0.2188, 0.5, 0.25, 0.5, 0.25, 0.5, 0.2188, 0.5, 0.2188, 0.5, 0.25, 0.5, 0.25, 0.5, 0.2188, 0.5, 0.2188, 0.5, 0.25, 0.5, 0.25, 0.5, 0.2188, 0.5, 0.2188, 0.5, 0.25, 0.5, 0.25, 0.5, 0.2188, 0.5, 0.6562, 0.5, 0.6875, 0.5, 0.6875, 0.5, 0.6563, 0.5, 0.6563, 0.5, 0.6875, 0.5, 0.6875, 0.5, 0.6563, 0.5, 0.6563, 0.5, 0.6875, 0.5, 0.6875, 0.5, 0.6562, 0.5, 0.6562, 0.5, 0.6875, 0.5, 0.6875, 0.5, 0.6562, 0.5, 0.25, 0.5, 0.2812, 0.5, 0.2812, 0.5, 0.25, 0.5, 0.25, 0.5, 0.2812, 0.5, 0.2813, 0.5, 0.25, 0.5, 0.25, 0.5, 0.2813, 0.5, 0.2812, 0.5, 0.25, 0.5, 0.25, 0.5, 0.2812, 0.5, 0.2812, 0.5, 0.25, 0.5, 0.6875, 0.5, 0.7188, 0.5, 0.7187, 0.5, 0.6875, 0.5, 0.6875, 0.5, 0.7187, 0.5, 0.7188, 0.5, 0.6875, 0.5, 0.6875, 0.5, 0.7188, 0.5, 0.7188, 0.5, 0.6875, 0.5, 0.6875, 0.5, 0.7188, 0.5, 0.7188, 0.5, 0.6875, 0.5, 0.2812, 0.5, 0.3125, 0.5, 0.3125, 0.5, 0.2812, 0.5, 0.2812, 0.5, 0.3125, 0.5, 0.3125, 0.5, 0.2813, 0.5, 0.2813, 0.5, 0.3125, 0.5, 0.3125, 0.5, 0.2812, 0.5, 0.2812, 0.5, 0.3125, 0.5, 0.3125, 0.5, 0.2812, 0.5, 0.7188, 0.5, 0.75, 0.5, 0.75, 0.5, 0.7187, 0.5, 0.7187, 0.5, 0.75, 0.5, 0.75, 0.5, 0.7188, 0.5, 0.7188, 0.5, 0.75, 0.5, 0.75, 0.5, 0.7188, 0.5, 0.7188, 0.5, 0.75, 0.5, 0.75, 0.5, 0.7188, 0.5, 0.3125, 0.5, 0.3438, 0.5, 0.3438, 0.5, 0.3125, 0.5, 0.3125, 0.5, 0.3438, 0.5, 0.3438, 0.5, 0.3125, 0.5, 0.3125, 0.5, 0.3438, 0.5, 0.3438, 0.5, 0.3125, 0.5, 0.3125, 0.5, 0.3438, 0.5, 0.3438, 0.5, 0.3125, 0.5, 0.75, 0.5, 0.7812, 0.5, 0.7812, 0.5, 0.75, 0.5, 0.75, 0.5, 0.7812, 0.5, 0.7812, 0.5, 0.75, 0.5, 0.75, 0.5, 0.7812, 0.5, 0.7812, 0.5, 0.75, 0.5, 0.75, 0.5, 0.7812, 0.5, 0.7812, 0.5, 0.75, 0.5, 0.3438, 0.5, 0.375, 0.5, 0.375, 0.5, 0.3438, 0.5, 0.3438, 0.5, 0.375, 0.5, 0.375, 0.5, 0.3438, 0.5, 0.3438, 0.5, 0.375, 0.5, 0.375, 0.5, 0.3438, 0.5, 0.3438, 0.5, 0.375, 0.5, 0.375, 0.5, 0.3438, 0.5, 0.3438, 0.5, 0.3125, 0.5, 0.3125, 0.5, 0.3438, 0.5, 0.375, 0.5, 0.3438, 0.5, 0.3438, 0.5, 0.375, 0.5, 0.375, 0.5, 0.3438, 0.5, 0.3438, 0.5, 0.375, 0.5, 0.3438, 0.5, 0.3125, 0.5, 0.3125, 0.5, 0.3438, 0.5, 0.4062, 0.5, 0.375, 0.5, 0.375, 0.5, 0.4062, 0.5, 0.4062, 0.5, 0.375, 0.5, 0.375, 0.5, 0.4062, 0.5, 0.75, 0.5, 0.7188, 0.5, 0.7188, 0.5, 0.75, 0.5, 0.7812, 0.5, 0.75, 0.5, 0.75, 0.5, 0.7812, 0.5, 0.7812, 0.5, 0.75, 0.5, 0.75, 0.5, 0.7812, 0.5, 0.75, 0.5, 0.7188, 0.5, 0.7188, 0.5, 0.75, 0.5, 0.8125, 0.5, 0.7812, 0.5, 0.7812, 0.5, 0.8125, 0.5, 0.8125, 0.5, 0.7812, 0.5, 0.7812, 0.5, 0.8125, 0.5, 0.3125, 0.5, 0.2812, 0.5, 0.2812, 0.5, 0.3125, 0.5, 0.3125, 0.5, 0.2812, 0.5, 0.2812, 0.5, 0.3125, 0.5, 0.7188, 0.5, 0.6875, 0.5, 0.6875, 0.5, 0.7188, 0.5, 0.7188, 0.5, 0.6875, 0.5, 0.6875, 0.5, 0.7188, 0.5, 0.2812, 0.5, 0.25, 0.5, 0.25, 0.5, 0.2812, 0.5, 0.2812, 0.5, 0.25, 0.5, 0.25, 0.5, 0.2812, 0.5, 0.6875, 0.5, 0.6562, 0.5, 0.6562, 0.5, 0.6875, 0.5, 0.6875, 0.5, 0.6562, 0.5, 0.6562, 0.5, 0.6875, 0.5, 0.25, 0.5, 0.2188, 0.5, 0.2188, 0.5, 0.25, 0.5, 0.25, 0.5, 0.2188, 0.5, 0.2188, 0.5, 0.25, 0.5, 0.6562, 0.5, 0.625, 0.5, 0.625, 0.5, 0.6562, 0.5, 0.6562, 0.5, 0.625, 0.5, 0.625, 0.5, 0.6562, 0.5, 0.2188, 0.5, 0.1875, 0.5, 0.1875, 0.5, 0.2188, 0.5, 0.2188, 0.5, 0.1875, 0.5, 0.1875, 0.5, 0.2188, 0.5, 0.625, 0.5, 0.5938, 0.5, 0.5938, 0.5, 0.625, 0.5, 0.625, 0.5, 0.5938, 0.5, 0.5938, 0.5, 0.625, 0.5, 0.1875, 0.5, 0.1562, 0.5, 0.1562, 0.5, 0.1875, 0.5, 0.1875, 0.5, 0.1562, 0.5, 0.1562, 0.5, 0.1875, 0.5, 0.5938, 0.5, 0.5625, 0.5, 0.5625, 0.5, 0.5938, 0.5, 0.5938, 0.5, 0.5625, 0.5, 0.5625, 0.5, 0.5938, 0.5, 0.1562, 0.5, 0.125, 0.5, 0.125, 0.5, 0.1562, 0.5, 0.1562, 0.5, 0.125, 0.5, 0.125, 0.5, 0.1562, 0.5, 0.5625, 0.5, 0.5312, 0.5, 0.5312, 0.5, 0.5625, 0.5, 0.5625, 0.5, 0.5312, 0.5, 0.5312, 0.5, 0.5625, 0.5, 0.9688, 0.5, 0.9375, 0.5, 0.9375, 0.5, 0.9688, 0.5, 1.0, 0.5, 0.9688, 0.5, 0.9687, 0.5, 1.0, 0.5, 1.0, 0.5, 0.9688, 0.5, 0.9688, 0.5, 1.0, 0.5, 0.9688, 0.5, 0.9375, 0.5, 0.9375, 0.5, 0.9687, 0.5, 0.03125, 0.5, 0.0, 0.5, 0.0, 0.5, 0.03125, 0.5, 0.03125, 0.5, 0.0, 0.5, 0.0, 0.5, 0.03125, 0.5, 0.125, 0.5, 0.09375, 0.5, 0.09375, 0.5, 0.125, 0.5, 0.125, 0.5, 0.09375, 0.5, 0.09375, 0.5, 0.125, 0.5, 0.5312, 0.5, 0.5, 0.5, 0.5, 0.5, 0.5312, 0.5, 0.5312, 0.5, 0.5, 0.5, 0.5, 0.5, 0.5312, 0.5, 0.9375, 0.5, 0.9062, 0.5, 0.9062, 0.5, 0.9375, 0.5, 0.9375, 0.5, 0.9062, 0.5, 0.9062, 0.5, 0.9375, 0.5, 0.09375, 0.5, 0.0625, 0.5, 0.0625, 0.5, 0.09375, 0.5, 0.09375, 0.5, 0.0625, 0.5, 0.0625, 0.5, 0.09375, 0.5, 0.5, 0.5, 0.4688, 0.5, 0.4688, 0.5, 0.5, 0.5, 0.5, 0.5, 0.4688, 0.5, 0.4688, 0.5, 0.5, 0.5, 0.9062, 0.5, 0.875, 0.5, 0.875, 0.5, 0.9062, 0.5, 0.9062, 0.5, 0.875, 0.5, 0.875, 0.5, 0.9062, 0.5, 0.0625, 0.5, 0.03125, 0.5, 0.03125, 0.5, 0.0625, 0.5, 0.0625, 0.5, 0.03125, 0.5, 0.03125, 0.5, 0.0625, 0.5, 0.4688, 0.5, 0.4375, 0.5, 0.4375, 0.5, 0.4688, 0.5, 0.4688, 0.5, 0.4375, 0.5, 0.4375, 0.5, 0.4688, 0.5, 0.875, 0.5, 0.8438, 0.5, 0.8438, 0.5, 0.875, 0.5, 0.875, 0.5, 0.8438, 0.5, 0.8438, 0.5, 0.875, 0.5, 0.4375, 0.5, 0.4062, 0.5, 0.4062, 0.5, 0.4375, 0.5, 0.4375, 0.5, 0.4062, 0.5, 0.4062, 0.5, 0.4375, 0.5, 0.8438, 0.5, 0.8125, 0.5, 0.8125, 0.5, 0.8438, 0.5, 0.8438, 0.5, 0.8125, 0.5, 0.8125, 0.5, 0.8438, 0.5, 0.4062, 0.5, 0.375, 0.5, 0.375, 0.5, 0.4062, 0.5, 0.9688, 0.5, 0.9375, 0.5, 0.9375, 0.5, 0.9688, 0.5, 0.125, 0.5, 0.09375, 0.5, 0.09375, 0.5, 0.125, 0.5, 0.5312, 0.5, 0.5, 0.5, 0.5, 0.5, 0.5312, 0.5, 0.9375, 0.5, 0.9062, 0.5, 0.9062, 0.5, 0.9375, 0.5, 0.09375, 0.5, 0.0625, 0.5, 0.0625, 0.5, 0.09375, 0.5, 0.5, 0.5, 0.4688, 0.5, 0.4688, 0.5, 0.5, 0.5, 0.9062, 0.5, 0.875, 0.5, 0.875, 0.5, 0.9062, 0.5, 0.0625, 0.5, 0.03125, 0.5, 0.03125, 0.5, 0.0625, 0.5, 0.4688, 0.5, 0.4375, 0.5, 0.4375, 0.5, 0.4688, 0.5, 0.875, 0.5, 0.8438, 0.5, 0.8438, 0.5, 0.875, 0.5, 0.03125, 0.5, 0.0, 0.5, 0.0, 0.5, 0.03125, 0.5, 0.4375, 0.5, 0.4062, 0.5, 0.4062, 0.5, 0.4375, 0.5, 0.8438, 0.5, 0.8125, 0.5, 0.8125, 0.5, 0.8438, 0.5, 0.4062, 0.5, 0.375, 0.5, 0.375, 0.5, 0.4062, 0.5, 0.8125, 0.5, 0.7812, 0.5, 0.7812, 0.5, 0.8125, 0.5, 0.375, 0.5, 0.3438, 0.5, 0.3438, 0.5, 0.375, 0.5, 0.7812, 0.5, 0.75, 0.5, 0.75, 0.5, 0.7812, 0.5, 0.3438, 0.5, 0.3125, 0.5, 0.3125, 0.5, 0.3438, 0.5, 0.75, 0.5, 0.7188, 0.5, 0.7188, 0.5, 0.75, 0.5, 0.3125, 0.5, 0.2812, 0.5, 0.2812, 0.5, 0.3125, 0.5, 0.7188, 0.5, 0.6875, 0.5, 0.6875, 0.5, 0.7188, 0.5, 0.2812, 0.5, 0.25, 0.5, 0.25, 0.5, 0.2812, 0.5, 0.6875, 0.5, 0.6562, 0.5, 0.6562, 0.5, 0.6875, 0.5, 0.25, 0.5, 0.2188, 0.5, 0.2188, 0.5, 0.25, 0.5, 0.6562, 0.5, 0.625, 0.5, 0.625, 0.5, 0.6562, 0.5, 0.2188, 0.5, 0.1875, 0.5, 0.1875, 0.5, 0.2188, 0.5, 0.625, 0.5, 0.5938, 0.5, 0.5938, 0.5, 0.625, 0.5, 0.1875, 0.5, 0.1562, 0.5, 0.1562, 0.5, 0.1875, 0.5, 0.5938, 0.5, 0.5625, 0.5, 0.5625, 0.5, 0.5938, 0.5, 1.0, 0.5, 0.9688, 0.5, 0.9688, 0.5, 1.0, 0.5, 0.1562, 0.5, 0.125, 0.5, 0.125, 0.5, 0.1562, 0.5, 0.75, 0.49, 0.7968, 0.4854, 0.8418, 0.4717, 0.8833, 0.4496, 0.9197, 0.4197, 0.9496, 0.3833, 0.9717, 0.3418, 0.9854, 0.2968, 0.99, 0.25, 0.9854, 0.2032, 0.9717, 0.1582, 0.9496, 0.1167, 0.9197, 0.08029, 0.8833, 0.05045, 0.8418, 0.02827, 0.7968, 0.01461, 0.75, 0.01, 0.7032, 0.01461, 0.6582, 0.02827, 0.6167, 0.05045, 0.5803, 0.08029, 0.5504, 0.1167, 0.5283, 0.1582, 0.5146, 0.2032, 0.51, 0.25, 0.5146, 0.2968, 0.5283, 0.3418, 0.5504, 0.3833, 0.5803, 0.4197, 0.6167, 0.4496, 0.6582, 0.4717, 0.7032, 0.4854, 0.8125, 0.5, 0.7812, 0.5, 0.7812, 0.5, 0.8125, 0.5, 0.375, 0.5, 0.3438, 0.5, 0.3438, 0.5, 0.375, 0.5, 0.7812, 0.5, 0.75, 0.5, 0.75, 0.5, 0.7812, 0.5, 0.3438, 0.5, 0.3125, 0.5, 0.3125, 0.5, 0.3438, 0.5, 0.75, 0.5, 0.7188, 0.5, 0.7188, 0.5, 0.75, 0.5, 0.3125, 0.5, 0.2812, 0.5, 0.2812, 0.5, 0.3125, 0.5, 0.7188, 0.5, 0.6875, 0.5, 0.6875, 0.5, 0.7188, 0.5, 0.2812, 0.5, 0.25, 0.5, 0.25, 0.5, 0.2812, 0.5, 0.6875, 0.5, 0.6562, 0.5, 0.6562, 0.5, 0.6875, 0.5, 0.25, 0.5, 0.2188, 0.5, 0.2188, 0.5, 0.25, 0.5, 0.6562, 0.5, 0.625, 0.5, 0.625, 0.5, 0.6562, 0.5, 0.2188, 0.5, 0.1875, 0.5, 0.1875, 0.5, 0.2188, 0.5, 0.625, 0.5, 0.5938, 0.5, 0.5938, 0.5, 0.625, 0.5, 0.1875, 0.5, 0.1562, 0.5, 0.1562, 0.5, 0.1875, 0.5, 0.5938, 0.5, 0.5625, 0.5, 0.5625, 0.5, 0.5938, 0.5, 1.0, 0.5, 0.9688, 0.5, 0.9688, 0.5, 1.0, 0.5, 0.1562, 0.5, 0.125, 0.5, 0.125, 0.5, 0.1562, 0.5, 0.5625, 0.5, 0.5312, 0.5, 0.5312, 0.5, 0.5625, 0.5, 0.9688, 0.5, 0.9375, 0.5, 0.9375, 0.5, 0.9688, 0.5, 0.125, 0.5, 0.09375, 0.5, 0.09375, 0.5, 0.125, 0.5, 0.5312, 0.5, 0.5, 0.5, 0.5, 0.5, 0.5312, 0.5, 0.9375, 0.5, 0.9062, 0.5, 0.9062, 0.5, 0.9375, 0.5, 0.09375, 0.5, 0.0625, 0.5, 0.0625, 0.5, 0.09375, 0.5, 0.5, 0.5, 0.4688, 0.5, 0.4688, 0.5, 0.5, 0.5, 0.9062, 0.5, 0.875, 0.5, 0.875, 0.5, 0.9062, 0.5, 0.0625, 0.5, 0.03125, 0.5, 0.03125, 0.5, 0.0625, 0.5, 0.4688, 0.5, 0.4375, 0.5, 0.4375, 0.5, 0.4688, 0.5, 0.875, 0.5, 0.8438, 0.5, 0.8438, 0.5, 0.875, 0.5, 0.03125, 0.5, 0.0, 0.5, 0.0, 0.5, 0.03125, 0.5, 0.4375, 0.5, 0.4062, 0.5, 0.4062, 0.5, 0.4375, 0.5, 0.8438, 0.5, 0.8125, 0.5, 0.8125, 0.5, 0.8438, 0.5])
me_cylinder.update()

# ---- objects
ob_cylinder = bpy.data.objects.new('Cylinder', me_cylinder)

# ---- transforms, parenting, visibility, modifiers, constraints
ob_cylinder.location = (1.552e-07, 1.817e-08, 2.656)
ob_cylinder.rotation_euler = (0.0, 3.142, 0.0)

# ---- collection membership
col_collection.objects.link(ob_cylinder)

# ---- scene / render settings (as saved in the file)
scene.frame_start = 1; scene.frame_end = 250; scene.frame_set(1)
scene.render.engine = 'BLENDER_EEVEE_NEXT'
scene.render.bake_bias = 0.0
scene.render.bake_samples = 0
scene.cycles.sampling_pattern = 'TABULATED_SOBOL'
scene.eevee.use_volume_custom_range = False
bpy.context.view_layer.update()

# ---- added for rendering (the .blend has no active camera and no usable light): camera, sun
cam_auto = bpy.data.cameras.new('AutoCamera')
cam_auto.lens = 50.0
cam_auto.sensor_width = 36.0
cam_auto.clip_end = 1000.0
ob_auto_camera = bpy.data.objects.new('AutoCamera', cam_auto)
scene.collection.objects.link(ob_auto_camera)
ob_auto_camera.location = (7.9151, -9.49812, 10.0404)
ob_auto_camera.rotation_euler = (1.09748, -7.21219e-08, 0.694738)
scene.camera = ob_auto_camera
light_auto_sun = bpy.data.lights.new('AutoSun', 'SUN')
light_auto_sun.energy = 3.0
light_auto_sun.angle = 0.0523599
ob_auto_sun = bpy.data.objects.new('AutoSun', light_auto_sun)
scene.collection.objects.link(ob_auto_sun)
ob_auto_sun.rotation_euler = (0.872665, 0.174533, 0.523599)
bpy.context.view_layer.update()
